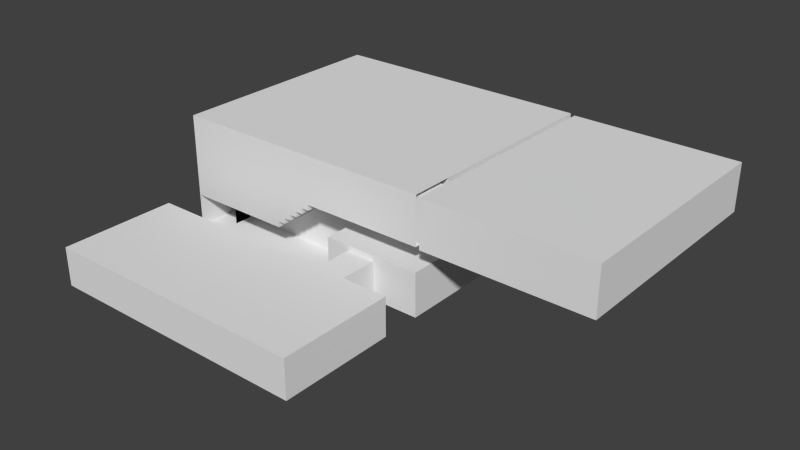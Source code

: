 # Source: Level1.blend  (saved by Blender 2.76.0; exported with 4.5.12 LTS)
import bpy
from mathutils import Matrix  # noqa: F401  (used for matrix-valued properties, if any)

bpy.ops.wm.read_factory_settings(use_empty=True)
scene = bpy.context.scene
scene.name = 'Scene'

# ---- collections
col_collection_1 = bpy.data.collections.new('Collection 1'); scene.collection.children.link(col_collection_1)

# ---- world
world_world = bpy.data.worlds.new('World'); scene.world = world_world
world_world.color = (0.05088, 0.05088, 0.05088)
world_world.use_sun_shadow = False
world_world.sun_shadow_jitter_overblur = 0.0
world_world.cycles.sampling_method = 'MANUAL'
world_world.cycles.sample_map_resolution = 256

# ---- meshes
me_plane_001 = bpy.data.meshes.new('Plane.001')
me_plane_001.from_pydata([(-0.94, 0.9, 0.0), (0.08, 0.9, 0.0), (0.08, 0.9, 1.0), (-0.94, 0.9, 1.0), (-0.94, 3.0, 0.0), (-0.94, 3.0, 1.0), (0.08, 3.0, 0.0), (0.08, 3.0, 1.0), (-4.0, 3.0, 0.0), (-4.0, 3.0, 1.0), (1.032, 3.0, 0.0), (1.032, 3.0, 1.0), (-4.0, 0.0, 1.0), (-4.0, 0.0, 0.0), (1.032, 4.0, 0.0), (1.032, 4.0, 1.0), (3.0, 0.0, 0.0), (3.0, 3.0, 0.0), (3.0, 0.0, 1.0), (1.8, 4.0, 1.0), (1.8, 3.0, 1.0), (1.8, 3.0, 0.0), (1.8, 4.0, 0.0), (0.41, 3.999, 0.86), (3.0, 0.9, 0.0), (3.0, 0.9, 1.0), (3.0, 3.0, 1.0), (0.4108, 3.999, 1.135), (0.4076, 4.0, -0.04146), (2.994, 3.999, 1.13), (3.0, 4.0, 0.0), (0.4076, 5.103, -0.04146), (0.41, 5.104, 0.86), (0.4108, 5.105, 1.135), (2.994, 5.1, 1.13), (-0.1907, 5.106, 0.8585), (-0.1907, 5.106, 1.134), (0.4125, 5.106, 1.761), (-1.187, 5.103, -0.04146), (-0.1907, 5.106, 1.761), (2.996, 5.1, 1.757), (3.0, 10.0, 0.0), (-0.5907, 5.106, 0.8585), (-0.1907, 5.106, 1.611), (-0.1907, 3.998, 1.761), (2.996, 4.957, 1.757), (-4.0, 4.0, 0.0), (-4.0, 10.0, 0.0), (-1.191, 5.106, 0.8585), (-0.3907, 5.106, 0.8585), (-0.3907, 5.106, 1.611), (-0.1907, 3.998, 1.611), (0.4125, 3.998, 1.761), (3.0, 4.958, 2.888), (3.0, 5.1, 2.888), (2.997, 6.071, 2.003), (2.998, 7.068, 2.003), (2.998, 7.068, 2.256), (3.0, 10.0, 3.0), (-4.0, 10.0, 3.0), (-4.0, 4.0, 3.0), (-0.7907, 5.106, 0.8585), (-0.5907, 5.106, 1.461), (-0.3907, 3.998, 1.611), (3.0, 4.0, 3.0), (2.996, 4.14, 1.757), (3.0, 5.1, 3.0), (3.127, 4.957, 1.755), (3.127, 4.958, 2.887), (3.0, 4.958, 3.0), (2.999, 7.068, 2.657), (2.999, 5.743, 2.657), (2.997, 5.743, 2.003), (3.0, 4.143, 3.0), (-0.9907, 5.106, 0.8585), (-0.7907, 5.106, 1.311), (-0.5907, 5.106, 1.311), (-0.3907, 5.106, 1.461), (-0.3907, 3.998, 1.461), (-0.5907, 3.998, 1.461), (3.0, 4.0, 2.888), (2.996, 3.998, 1.757), (3.0, 4.143, 2.888), (3.127, 5.743, 2.003), (3.127, 9.971, 1.75), (3.127, 9.972, 2.882), (3.127, 7.068, 2.657), (3.127, 7.068, 2.003), (3.127, 5.743, 2.657), (-1.191, 5.106, 1.011), (-0.9907, 5.106, 1.161), (-0.7907, 5.106, 1.161), (-0.5907, 3.998, 1.311), (-0.7907, 3.998, 1.311), (-3.403, 4.0, 0.8614), (7.451, 4.14, 1.742), (7.455, 9.972, 2.868), (7.451, 4.957, 1.742), (7.451, 9.971, 1.737), (-1.189, 5.104, 0.8614), (-0.9907, 5.106, 1.011), (-0.7907, 3.998, 1.161), (-4.003, 4.0, 0.8614), (-1.191, 3.998, 1.011), (-0.9907, 3.998, 1.011), (-0.9907, 3.998, 1.161), (-3.403, 4.603, 0.8614), (-4.003, 4.603, 0.8614), (-1.19, 3.999, 0.8605), (-3.403, 4.603, 0.7114), (-4.003, 4.603, 0.7114), (-4.003, 4.603, -0.04146), (-4.003, 4.0, -0.04146), (-3.403, 4.603, -0.04146), (-3.403, 4.803, 0.7114), (-4.003, 4.803, 0.7114), (-3.403, 5.103, 0.8614), (-3.403, 4.803, -0.04146), (-3.403, 5.103, -0.04146), (-3.403, 4.803, 0.5614), (-4.003, 4.803, 0.5614), (-4.003, 4.803, -0.04146), (-3.403, 4.0, -0.04146), (-3.403, 5.003, 0.5614), (-4.003, 5.003, 0.5614), (-3.403, 5.003, -0.04146), (-3.403, 5.003, 0.4114), (-4.003, 5.003, 0.4114), (-4.003, 5.003, -0.04146), (-3.403, 5.203, 0.4114), (-4.003, 5.203, 0.4114), (-3.403, 5.203, -0.04146), (-4.003, 5.203, -0.04146), (-3.403, 5.203, 0.2614), (-4.003, 5.203, 0.2614), (-3.403, 5.403, 0.2614), (-4.003, 5.403, 0.2614), (-3.403, 5.403, -0.04146), (-4.003, 5.403, -0.04146), (-3.403, 5.403, 0.1114), (-4.003, 5.403, 0.1114), (-3.403, 5.603, 0.1114), (-4.003, 5.603, 0.1114), (-3.403, 5.603, -0.04146), (-4.003, 5.603, -0.04146), (-3.403, 5.603, -0.03857), (-4.003, 5.603, -0.03857), (3.0, 0.0, 1.0), (3.0, 0.9, 1.0), (3.0, 3.0, 1.0), (-4.0, 3.0, 1.0), (-4.0, 0.9, 1.0), (-4.0, 0.0, 1.0), (-4.0, 0.9, 0.0), (-4.0, 0.0, 0.0), (-4.0, 3.0, 0.0), (2.8, 0.0, 1.0), (2.8, 0.0, 0.0), (3.0, 0.0, 0.0), (-0.5907, 3.998, 1.461), (-0.5907, 3.998, 1.311), (-0.5907, 3.998, 0.8585), (-0.3907, 3.998, 1.611), (-0.3907, 3.998, 1.461), (-0.3907, 3.998, 0.8585), (-0.7907, 3.998, 1.311), (-0.7907, 3.998, 1.161), (-0.7907, 3.998, 0.8585), (-0.1907, 3.998, 1.761), (-0.1907, 3.998, 1.611), (-0.1907, 3.998, 0.8585), (-0.1907, 3.998, 1.134), (-0.9907, 3.998, 1.161), (-0.9907, 3.998, 1.011), (-0.9907, 3.998, 0.8585), (-1.189, 5.104, 0.8614), (-1.19, 3.999, 0.8605), (-1.187, 4.603, 0.8614), (2.796, 3.998, 1.757), (2.796, 4.14, 1.757), (2.796, 5.1, 1.757), (2.796, 4.957, 1.757), (2.8, 4.958, 2.889), (2.8, 5.1, 2.889), (2.8, 4.0, 3.001), (2.8, 4.0, 2.889), (2.8, 4.958, 3.001), (2.8, 5.1, 3.001), (2.8, 4.143, 3.001), (2.8, 4.143, 2.889), (3.134, 4.141, 1.756), (3.134, 4.141, 2.887), (3.134, 3.941, 1.756), (7.451, 3.94, 1.742), (3.134, 3.941, 2.888), (7.455, 3.943, 2.873), (7.455, 4.958, 2.973), (7.455, 4.143, 2.973), (3.127, 9.972, 2.982), (3.127, 4.958, 2.987), (7.455, 9.972, 2.968), (3.134, 4.141, 2.987), (3.134, 3.941, 2.988), (7.455, 3.943, 2.973), (3.127, 5.114, 1.755), (3.127, 5.114, 2.986), (3.127, 5.114, 2.886), (3.127, 5.114, 1.806), (3.227, 4.957, 1.755), (3.227, 4.958, 2.886), (3.227, 5.114, 1.806), (3.227, 5.114, 2.886), (3.227, 4.958, 2.986), (3.234, 4.141, 1.756), (3.234, 4.141, 2.887), (3.234, 3.941, 1.756), (3.234, 3.941, 2.887), (3.227, 5.114, 2.986), (3.234, 3.941, 2.987), (3.234, 4.141, 2.987), (3.227, 5.114, 1.806), (3.227, 4.957, 1.755), (3.227, 5.114, 1.755)], [], [(0, 1, 2, 3), (4, 0, 3, 5), (1, 6, 7, 2), (8, 4, 5, 9), (6, 10, 11, 7), (8, 9, 12, 13), (11, 10, 14, 15), (16, 17, 8, 13), (16, 13, 12, 18), (15, 19, 20, 11), (14, 10, 21, 22), (24, 17, 16), (24, 16, 18, 25, 26, 17), (20, 19, 22, 21), (28, 23, 27, 29, 30, 22, 19, 15, 14), (21, 17, 26, 20), (23, 28, 31, 32, 33, 27), (27, 33, 34, 29), (39, 37, 40, 34, 33, 32, 31, 38, 48, 89, 100, 74, 90, 91, 61, 75, 76, 42, 62, 77, 49, 50, 43, 35, 36), (29, 34, 40, 55, 56, 57, 58, 41, 30), (39, 36, 35, 43), (40, 37, 39, 44, 52, 81, 65, 45), (46, 30, 41, 47), (43, 51, 44, 39), (47, 59, 60, 46), (58, 59, 47, 41), (50, 63, 51, 43), (60, 64, 80, 81, 52, 44, 51, 63, 78, 79, 92, 93, 101, 105, 104, 103, 108, 94, 102), (53, 45, 67, 68), (65, 81, 178, 179), (55, 40, 54, 66, 58, 57, 70, 71, 72), (58, 66, 69, 73, 64, 60, 59), (76, 62, 42), (77, 50, 49), (77, 78, 63, 50), (83, 207, 204, 84, 85, 86, 87), (91, 75, 61), (79, 62, 76, 92), (77, 62, 79, 78), (96, 98, 97, 95, 193, 195, 203, 197, 196, 200), (85, 84, 98, 96, 200, 198), (99, 89, 48), (100, 90, 74), (91, 101, 93, 75), (76, 75, 93, 92), (89, 99, 108, 103), (100, 89, 103, 104), (100, 104, 105, 90), (90, 105, 101, 91), (106, 107, 102, 94), (109, 110, 107, 106), (102, 107, 111, 112), (109, 106, 113), (114, 115, 110, 109), (107, 110, 111), (112, 111, 121, 128, 132, 138, 144, 146, 145, 143, 137, 131, 125, 117, 113, 122), (116, 106, 94, 108, 99), (114, 109, 113, 117), (113, 106, 116, 118), (119, 120, 115, 114), (115, 121, 111, 110), (118, 116, 99, 38), (119, 114, 117), (119, 123, 124, 120), (115, 120, 121), (123, 119, 117, 125), (124, 123, 126, 127), (124, 128, 121, 120), (126, 123, 125), (124, 127, 128), (126, 129, 130, 127), (129, 126, 125, 131), (127, 130, 132, 128), (133, 134, 130, 129), (133, 129, 131), (130, 134, 132), (135, 136, 134, 133), (135, 133, 131, 137), (136, 138, 132, 134), (139, 140, 136, 135), (139, 135, 137), (136, 140, 138), (139, 141, 142, 140), (139, 137, 143, 141), (140, 142, 144, 138), (142, 141, 145, 146), (145, 141, 143), (142, 146, 144), (70, 57, 56, 87, 86), (86, 88, 71, 70), (56, 55, 72, 83, 87), (88, 83, 72, 71), (147, 148, 149), (150, 151, 152), (153, 154, 155), (156, 152, 147), (149, 147, 152, 150), (157, 154, 158), (159, 160, 161), (162, 163, 164), (165, 166, 167), (169, 170, 171, 168), (172, 173, 174), (175, 176, 177), (40, 45, 181, 180), (45, 53, 182, 181), (53, 68, 209, 214, 191, 82, 189, 182), (194, 202, 203, 195, 193, 192), (68, 67, 208, 209), (45, 65, 190, 192, 193, 95, 97, 98, 84, 204, 67), (204, 207, 220, 222), (219, 218, 216, 215, 213, 214, 209, 208, 210, 211, 217, 212), (206, 205, 217, 211, 210, 207), (67, 207, 210, 208), (192, 190, 213, 215), (66, 54, 40, 180, 183, 187), (180, 181, 182, 189, 179, 178, 185, 184, 188, 186, 187, 183), (65, 179, 189, 82, 191, 214, 213, 190), (88, 86, 85, 198, 205, 206, 207, 83), (67, 204, 222, 221), (222, 220, 221), (199, 205, 198, 200, 196, 197, 203, 202, 201)])
me_plane_001.use_remesh_preserve_volume = False
me_plane_001.use_remesh_preserve_attributes = False
me_plane_001.use_mirror_vertex_groups = False
me_plane_001.update()

# ---- objects
ob_plane_001 = bpy.data.objects.new('Plane.001', me_plane_001)

# ---- transforms, parenting, visibility, modifiers, constraints
ob_plane_001.location = (0.0, 2.5, 0.0)
ob_plane_001.lineart.crease_threshold = 0.0
_m = ob_plane_001.modifiers.new('Boolean', 'BOOLEAN')
_m.operation = 'INTERSECT'
_m.solver = 'FAST'

# ---- collection membership
col_collection_1.objects.link(ob_plane_001)

# ---- scene / render settings (as saved in the file)
scene.frame_start = 1; scene.frame_end = 250; scene.frame_set(1)
scene.render.engine = 'BLENDER_EEVEE_NEXT'
scene.render.resolution_percentage = 50
scene.render.dither_intensity = 0.0
scene.cycles.use_denoising = False
scene.cycles.samples = 10
scene.cycles.sampling_pattern = 'TABULATED_SOBOL'
scene.cycles.light_sampling_threshold = 0.0
scene.cycles.use_adaptive_sampling = False
scene.cycles.use_light_tree = False
scene.cycles.blur_glossy = 0.0
scene.cycles.pixel_filter_type = 'GAUSSIAN'
scene.cycles.sample_clamp_indirect = 0.0
scene.view_settings.view_transform = 'Standard'
bpy.context.view_layer.update()

# ---- added for rendering (the .blend has no active camera and no usable light): camera, sun
cam_auto = bpy.data.cameras.new('AutoCamera')
cam_auto.lens = 50.0
cam_auto.sensor_width = 36.0
cam_auto.clip_end = 1000.0
ob_auto_camera = bpy.data.objects.new('AutoCamera', cam_auto)
scene.collection.objects.link(ob_auto_camera)
ob_auto_camera.location = (16.0761, -9.72011, 12.9597)
ob_auto_camera.rotation_euler = (1.09748, -7.21219e-08, 0.694738)
scene.camera = ob_auto_camera
light_auto_sun = bpy.data.lights.new('AutoSun', 'SUN')
light_auto_sun.energy = 3.0
light_auto_sun.angle = 0.0523599
ob_auto_sun = bpy.data.objects.new('AutoSun', light_auto_sun)
scene.collection.objects.link(ob_auto_sun)
ob_auto_sun.rotation_euler = (0.872665, 0.174533, 0.523599)
bpy.context.view_layer.update()
